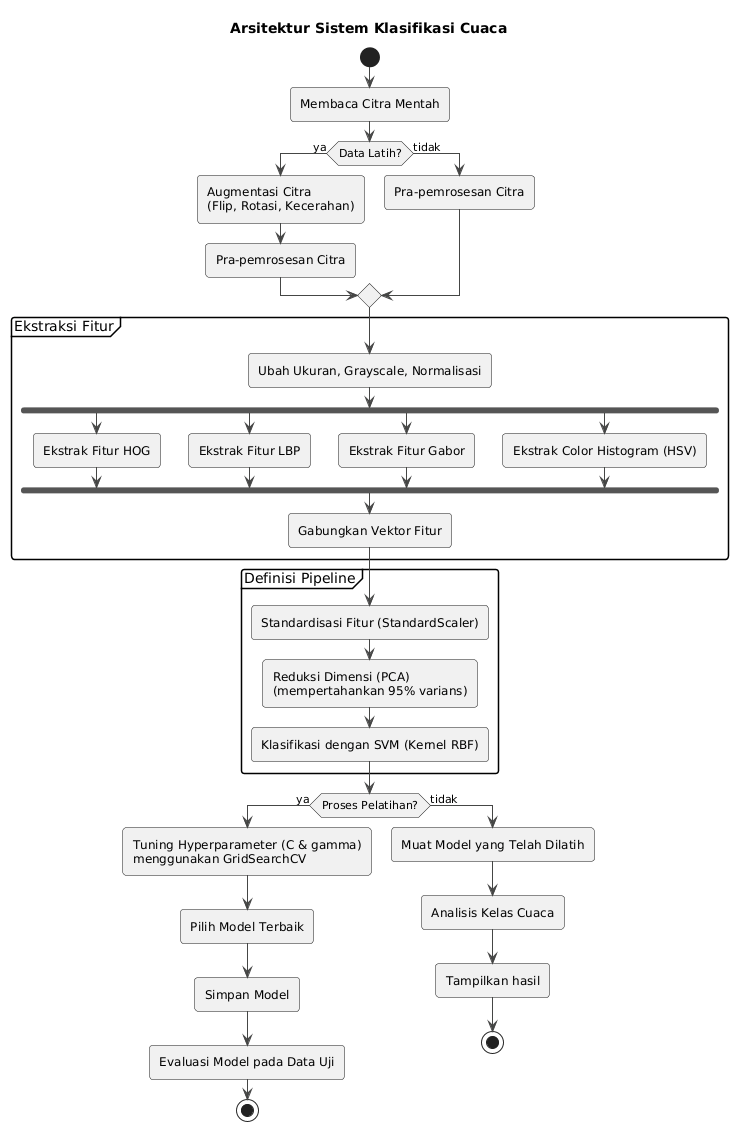

The diagram above was rendered by PlantUML. Its source (embedded in the PNG):
@startuml
!theme vibrant
title Arsitektur Sistem Klasifikasi Cuaca

start

:Membaca Citra Mentah;

if (Data Latih?) then (ya)
  :Augmentasi Citra\n(Flip, Rotasi, Kecerahan);
  :Pra-pemrosesan Citra;
else (tidak)
  :Pra-pemrosesan Citra;
endif

partition "Ekstraksi Fitur" {
  :Ubah Ukuran, Grayscale, Normalisasi;
  fork
    :Ekstrak Fitur HOG;
  fork again
    :Ekstrak Fitur LBP;
  fork again
    :Ekstrak Fitur Gabor;
  fork again
    :Ekstrak Color Histogram (HSV);
  end fork
  :Gabungkan Vektor Fitur;
}

partition "Definisi Pipeline" {
  :Standardisasi Fitur (StandardScaler);
  :Reduksi Dimensi (PCA)\n(mempertahankan 95% varians);
  :Klasifikasi dengan SVM (Kernel RBF);
}

if (Proses Pelatihan?) then (ya)
  :Tuning Hyperparameter (C & gamma)\nmenggunakan GridSearchCV;
  :Pilih Model Terbaik;
  :Simpan Model;
  :Evaluasi Model pada Data Uji;
  stop
else (tidak)
  :Muat Model yang Telah Dilatih;
  :Analisis Kelas Cuaca;
  :Tampilkan hasil;
  stop
endif
@enduml